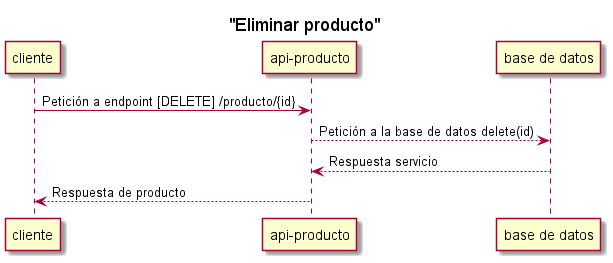

The diagram above was rendered by PlantUML. Its source (embedded in the PNG):
@startuml producto-controller-eliminar
'https://plantuml.com/sequence-diagram
title "Eliminar producto"

cliente-> "api-producto": Petición a endpoint [DELETE] /producto/{id}
"api-producto"--> "base de datos":Petición a la base de datos delete(id)
"base de datos"--> "api-producto": Respuesta servicio
"api-producto"--> cliente: Respuesta de producto

@enduml